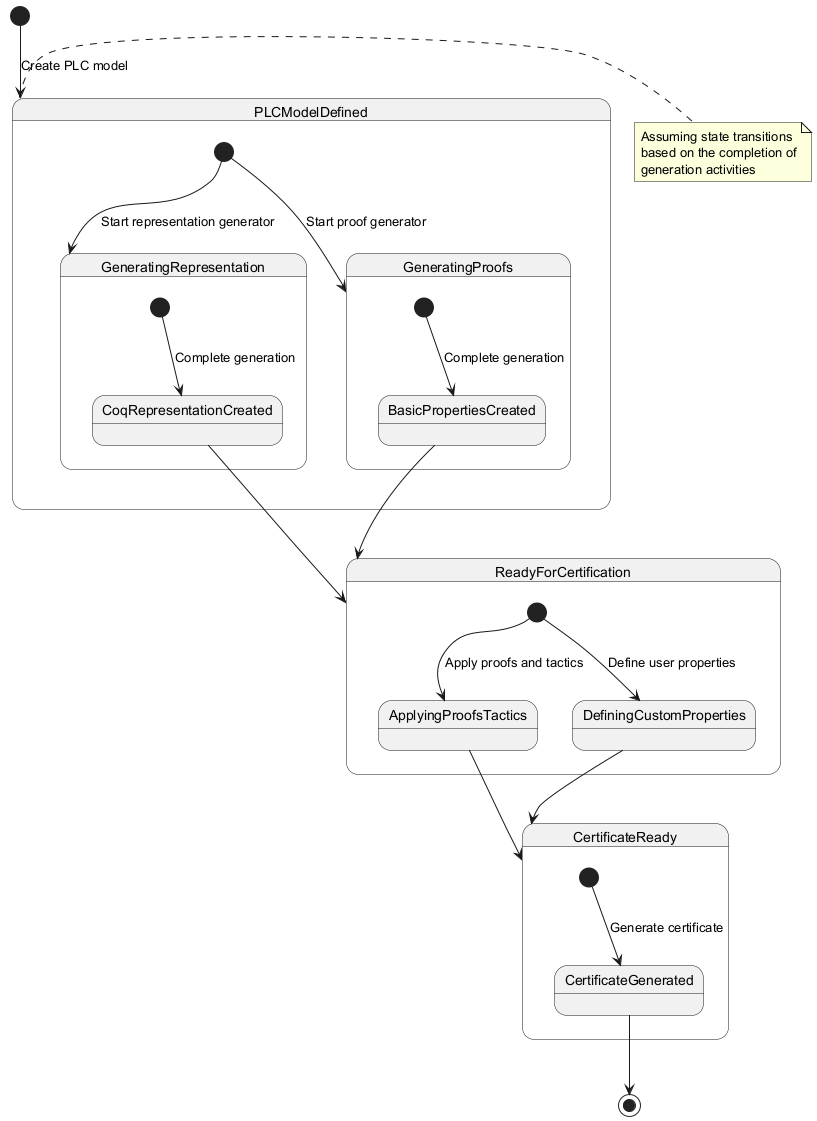

The diagram above was rendered by PlantUML. Its source (embedded in the PNG):
@startuml
[*] --> PLCModelDefined : Create PLC model

state PLCModelDefined {
  [*] --> GeneratingRepresentation : Start representation generator
  [*] --> GeneratingProofs : Start proof generator
  
  state GeneratingRepresentation {
    [*] --> CoqRepresentationCreated : Complete generation
  }
  
  state GeneratingProofs {
    [*] --> BasicPropertiesCreated : Complete generation
  }
  
  CoqRepresentationCreated --> ReadyForCertification
  BasicPropertiesCreated --> ReadyForCertification
}

state ReadyForCertification {
  [*] --> ApplyingProofsTactics : Apply proofs and tactics
  [*] --> DefiningCustomProperties : Define user properties
  
  ApplyingProofsTactics --> CertificateReady
  DefiningCustomProperties --> CertificateReady
}

state CertificateReady {
  [*] --> CertificateGenerated : Generate certificate
}

CertificateGenerated --> [*]

note right of PLCModelDefined
  Assuming state transitions
  based on the completion of
  generation activities
end note
@enduml